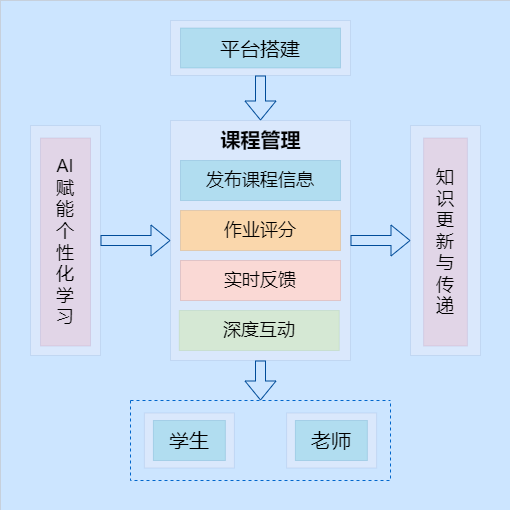

The diagram above was exported from draw.io. Its source (the exported page's mxGraphModel, read from the mxfile embedded in the PNG):
<mxGraphModel dx="1114" dy="777" grid="1" gridSize="10" guides="1" tooltips="1" connect="1" arrows="1" fold="1" page="1" pageScale="1" pageWidth="827" pageHeight="1169" math="0" shadow="0">
  <root>
    <mxCell id="0" />
    <mxCell id="1" parent="0" />
    <mxCell id="_TJkN6-oTygLcxhfRbeR-1" value="" style="rounded=0;whiteSpace=wrap;html=1;fillColor=#cce5ff;strokeColor=#36393d;shadow=0;glass=0;strokeWidth=0;horizontal=0;" parent="1" vertex="1">
      <mxGeometry x="110" y="140" width="510" height="510" as="geometry" />
    </mxCell>
    <mxCell id="_TJkN6-oTygLcxhfRbeR-8" value="&lt;p style=&quot;line-height: 130%;&quot;&gt;&lt;/p&gt;&lt;h3 style=&quot;text-align: center;&quot;&gt;&lt;/h3&gt;&lt;br&gt;&lt;p&gt;&lt;/p&gt;" style="rounded=0;whiteSpace=wrap;html=1;fillColor=#dae8fc;strokeColor=#6c8ebf;strokeWidth=0;align=left;" parent="1" vertex="1">
      <mxGeometry x="280" y="260" width="180" height="240" as="geometry" />
    </mxCell>
    <mxCell id="_TJkN6-oTygLcxhfRbeR-22" value="&lt;h2&gt;&lt;font style=&quot;font-size: 20px;&quot;&gt;课程管理&lt;/font&gt;&lt;/h2&gt;" style="text;html=1;align=center;verticalAlign=middle;resizable=0;points=[];autosize=1;strokeColor=none;fillColor=none;" parent="1" vertex="1">
      <mxGeometry x="320" y="245" width="100" height="70" as="geometry" />
    </mxCell>
    <mxCell id="_TJkN6-oTygLcxhfRbeR-24" value="&lt;span style=&quot;font-size: 18px;&quot;&gt;作业评分&lt;/span&gt;" style="rounded=0;whiteSpace=wrap;html=1;fillColor=#fad7ac;strokeColor=#b46504;strokeWidth=0;align=center;" parent="1" vertex="1">
      <mxGeometry x="290" y="350" width="160" height="40" as="geometry" />
    </mxCell>
    <mxCell id="_TJkN6-oTygLcxhfRbeR-25" value="&lt;font style=&quot;font-size: 18px;&quot;&gt;发布课程信息&lt;/font&gt;" style="rounded=0;whiteSpace=wrap;html=1;fillColor=#b1ddf0;strokeColor=#10739e;strokeWidth=0;" parent="1" vertex="1">
      <mxGeometry x="290" y="300" width="160" height="40" as="geometry" />
    </mxCell>
    <mxCell id="_TJkN6-oTygLcxhfRbeR-26" value="&lt;font style=&quot;font-size: 18px;&quot;&gt;实时反馈&lt;/font&gt;" style="rounded=0;whiteSpace=wrap;html=1;fillColor=#fad9d5;strokeColor=#ae4132;strokeWidth=0;align=center;" parent="1" vertex="1">
      <mxGeometry x="290" y="400" width="160" height="40" as="geometry" />
    </mxCell>
    <mxCell id="_TJkN6-oTygLcxhfRbeR-27" value="&lt;p style=&quot;line-height: 130%;&quot;&gt;&lt;/p&gt;&lt;h3 style=&quot;text-align: center;&quot;&gt;&lt;/h3&gt;&lt;br&gt;&lt;p&gt;&lt;/p&gt;" style="rounded=0;whiteSpace=wrap;html=1;fillColor=#dae8fc;strokeColor=#6c8ebf;strokeWidth=0;align=left;" parent="1" vertex="1">
      <mxGeometry x="396.13" y="552.5" width="90" height="55" as="geometry" />
    </mxCell>
    <mxCell id="_TJkN6-oTygLcxhfRbeR-39" value="&lt;p style=&quot;line-height: 130%;&quot;&gt;&lt;/p&gt;&lt;h3 style=&quot;text-align: center;&quot;&gt;&lt;/h3&gt;&lt;br&gt;&lt;p&gt;&lt;/p&gt;" style="rounded=0;whiteSpace=wrap;html=1;fillColor=#dae8fc;strokeColor=#6c8ebf;strokeWidth=0;align=left;" parent="1" vertex="1">
      <mxGeometry x="140" y="265" width="70" height="230" as="geometry" />
    </mxCell>
    <mxCell id="_TJkN6-oTygLcxhfRbeR-46" value="&lt;font style=&quot;font-size: 18px;&quot;&gt;AI&lt;/font&gt;&lt;div&gt;&lt;font style=&quot;font-size: 18px;&quot;&gt;赋&lt;/font&gt;&lt;/div&gt;&lt;div&gt;&lt;font style=&quot;font-size: 18px;&quot;&gt;能&lt;/font&gt;&lt;/div&gt;&lt;div&gt;&lt;font style=&quot;font-size: 18px;&quot;&gt;个&lt;/font&gt;&lt;/div&gt;&lt;div&gt;&lt;font style=&quot;font-size: 18px;&quot;&gt;性&lt;/font&gt;&lt;/div&gt;&lt;div&gt;&lt;font style=&quot;font-size: 18px;&quot;&gt;化&lt;/font&gt;&lt;/div&gt;&lt;div&gt;&lt;font style=&quot;font-size: 18px;&quot;&gt;学&lt;/font&gt;&lt;/div&gt;&lt;div&gt;&lt;font style=&quot;font-size: 18px;&quot;&gt;习&lt;/font&gt;&lt;/div&gt;" style="rounded=0;whiteSpace=wrap;html=1;fillColor=#e1d5e7;strokeColor=#9673a6;strokeWidth=0;" parent="1" vertex="1">
      <mxGeometry x="150" y="277.5" width="50" height="208" as="geometry" />
    </mxCell>
    <mxCell id="_TJkN6-oTygLcxhfRbeR-49" style="edgeStyle=orthogonalEdgeStyle;rounded=0;orthogonalLoop=1;jettySize=auto;html=1;exitX=0.5;exitY=1;exitDx=0;exitDy=0;" parent="1" edge="1">
      <mxGeometry relative="1" as="geometry">
        <mxPoint x="601.25" y="583.4300000000001" as="sourcePoint" />
        <mxPoint x="601.25" y="583.4300000000001" as="targetPoint" />
      </mxGeometry>
    </mxCell>
    <mxCell id="_TJkN6-oTygLcxhfRbeR-50" style="edgeStyle=orthogonalEdgeStyle;rounded=0;orthogonalLoop=1;jettySize=auto;html=1;exitX=0.5;exitY=1;exitDx=0;exitDy=0;" parent="1" edge="1">
      <mxGeometry relative="1" as="geometry">
        <mxPoint x="601.25" y="583.4300000000001" as="sourcePoint" />
        <mxPoint x="601.25" y="583.4300000000001" as="targetPoint" />
      </mxGeometry>
    </mxCell>
    <mxCell id="9ppd9D-iTVlu-JKmxTXz-1" value="&lt;font style=&quot;font-size: 18px;&quot;&gt;深度互动&lt;/font&gt;" style="rounded=0;whiteSpace=wrap;html=1;fillColor=#d5e8d4;strokeColor=#82b366;strokeWidth=0;align=center;" vertex="1" parent="1">
      <mxGeometry x="288.75" y="450" width="160" height="40" as="geometry" />
    </mxCell>
    <mxCell id="9ppd9D-iTVlu-JKmxTXz-5" value="&lt;font style=&quot;font-size: 20px;&quot;&gt;老师&lt;/font&gt;" style="rounded=0;whiteSpace=wrap;html=1;fillColor=#b1ddf0;strokeColor=#10739e;strokeWidth=0;" vertex="1" parent="1">
      <mxGeometry x="404.88" y="560" width="72" height="40" as="geometry" />
    </mxCell>
    <mxCell id="9ppd9D-iTVlu-JKmxTXz-10" value="&lt;p style=&quot;line-height: 130%;&quot;&gt;&lt;/p&gt;&lt;h3 style=&quot;text-align: center;&quot;&gt;&lt;/h3&gt;&lt;br&gt;&lt;p&gt;&lt;/p&gt;" style="rounded=0;whiteSpace=wrap;html=1;fillColor=#dae8fc;strokeColor=#6c8ebf;strokeWidth=0;align=left;" vertex="1" parent="1">
      <mxGeometry x="520" y="265" width="70" height="230" as="geometry" />
    </mxCell>
    <mxCell id="9ppd9D-iTVlu-JKmxTXz-11" value="&lt;font style=&quot;font-size: 18px;&quot;&gt;知&lt;/font&gt;&lt;div&gt;&lt;font style=&quot;font-size: 18px;&quot;&gt;识&lt;/font&gt;&lt;/div&gt;&lt;div&gt;&lt;font style=&quot;font-size: 18px;&quot;&gt;更&lt;/font&gt;&lt;/div&gt;&lt;div&gt;&lt;font style=&quot;font-size: 18px;&quot;&gt;新&lt;/font&gt;&lt;/div&gt;&lt;div&gt;&lt;font style=&quot;font-size: 18px;&quot;&gt;与&lt;/font&gt;&lt;/div&gt;&lt;div&gt;&lt;font style=&quot;font-size: 18px;&quot;&gt;传&lt;/font&gt;&lt;/div&gt;&lt;div&gt;&lt;font style=&quot;font-size: 18px;&quot;&gt;递&lt;/font&gt;&lt;/div&gt;" style="rounded=0;whiteSpace=wrap;html=1;fillColor=#e1d5e7;strokeColor=#9673a6;strokeWidth=0;" vertex="1" parent="1">
      <mxGeometry x="533.13" y="277.5" width="43.75" height="208" as="geometry" />
    </mxCell>
    <mxCell id="9ppd9D-iTVlu-JKmxTXz-12" value="&lt;p style=&quot;line-height: 130%;&quot;&gt;&lt;/p&gt;&lt;h3 style=&quot;text-align: center;&quot;&gt;&lt;/h3&gt;&lt;br&gt;&lt;p&gt;&lt;/p&gt;" style="rounded=0;whiteSpace=wrap;html=1;fillColor=#dae8fc;strokeColor=#6c8ebf;strokeWidth=0;align=left;" vertex="1" parent="1">
      <mxGeometry x="253.88" y="552.5" width="90" height="55" as="geometry" />
    </mxCell>
    <mxCell id="9ppd9D-iTVlu-JKmxTXz-13" style="edgeStyle=orthogonalEdgeStyle;rounded=0;orthogonalLoop=1;jettySize=auto;html=1;exitX=0.5;exitY=1;exitDx=0;exitDy=0;" edge="1" parent="1">
      <mxGeometry relative="1" as="geometry">
        <mxPoint x="459" y="583.4300000000001" as="sourcePoint" />
        <mxPoint x="459" y="583.4300000000001" as="targetPoint" />
      </mxGeometry>
    </mxCell>
    <mxCell id="9ppd9D-iTVlu-JKmxTXz-14" style="edgeStyle=orthogonalEdgeStyle;rounded=0;orthogonalLoop=1;jettySize=auto;html=1;exitX=0.5;exitY=1;exitDx=0;exitDy=0;" edge="1" parent="1">
      <mxGeometry relative="1" as="geometry">
        <mxPoint x="459" y="583.4300000000001" as="sourcePoint" />
        <mxPoint x="459" y="583.4300000000001" as="targetPoint" />
      </mxGeometry>
    </mxCell>
    <mxCell id="9ppd9D-iTVlu-JKmxTXz-15" value="&lt;font style=&quot;font-size: 20px;&quot;&gt;学生&lt;/font&gt;" style="rounded=0;whiteSpace=wrap;html=1;fillColor=#b1ddf0;strokeColor=#10739e;strokeWidth=0;" vertex="1" parent="1">
      <mxGeometry x="262.88" y="560" width="72" height="40" as="geometry" />
    </mxCell>
    <mxCell id="9ppd9D-iTVlu-JKmxTXz-16" value="" style="swimlane;startSize=0;dashed=1;strokeColor=#0066CC;" vertex="1" parent="1">
      <mxGeometry x="240" y="540" width="260" height="80" as="geometry" />
    </mxCell>
    <mxCell id="9ppd9D-iTVlu-JKmxTXz-19" value="&lt;p style=&quot;line-height: 130%;&quot;&gt;&lt;/p&gt;&lt;h3 style=&quot;text-align: center;&quot;&gt;&lt;/h3&gt;&lt;br&gt;&lt;p&gt;&lt;/p&gt;" style="rounded=0;whiteSpace=wrap;html=1;fillColor=#dae8fc;strokeColor=#6c8ebf;strokeWidth=0;align=left;" vertex="1" parent="1">
      <mxGeometry x="280" y="160" width="180" height="55" as="geometry" />
    </mxCell>
    <mxCell id="9ppd9D-iTVlu-JKmxTXz-20" style="edgeStyle=orthogonalEdgeStyle;rounded=0;orthogonalLoop=1;jettySize=auto;html=1;exitX=0.5;exitY=1;exitDx=0;exitDy=0;" edge="1" parent="1">
      <mxGeometry relative="1" as="geometry">
        <mxPoint x="531.25" y="230.43000000000006" as="sourcePoint" />
        <mxPoint x="531.25" y="230.43000000000006" as="targetPoint" />
      </mxGeometry>
    </mxCell>
    <mxCell id="9ppd9D-iTVlu-JKmxTXz-21" style="edgeStyle=orthogonalEdgeStyle;rounded=0;orthogonalLoop=1;jettySize=auto;html=1;exitX=0.5;exitY=1;exitDx=0;exitDy=0;" edge="1" parent="1">
      <mxGeometry relative="1" as="geometry">
        <mxPoint x="531.25" y="230.43000000000006" as="sourcePoint" />
        <mxPoint x="531.25" y="230.43000000000006" as="targetPoint" />
      </mxGeometry>
    </mxCell>
    <mxCell id="9ppd9D-iTVlu-JKmxTXz-22" value="&lt;font style=&quot;font-size: 20px;&quot;&gt;平台搭建&lt;/font&gt;" style="rounded=0;whiteSpace=wrap;html=1;fillColor=#b1ddf0;strokeColor=#10739e;strokeWidth=0;" vertex="1" parent="1">
      <mxGeometry x="290" y="167.5" width="160" height="40" as="geometry" />
    </mxCell>
    <mxCell id="9ppd9D-iTVlu-JKmxTXz-29" value="" style="shape=flexArrow;endArrow=classic;html=1;rounded=0;exitX=0.5;exitY=1;exitDx=0;exitDy=0;entryX=0.5;entryY=0;entryDx=0;entryDy=0;strokeColor=#004C99;" edge="1" parent="1" source="_TJkN6-oTygLcxhfRbeR-8" target="9ppd9D-iTVlu-JKmxTXz-16">
      <mxGeometry width="50" height="50" relative="1" as="geometry">
        <mxPoint x="460" y="460" as="sourcePoint" />
        <mxPoint x="510" y="410" as="targetPoint" />
      </mxGeometry>
    </mxCell>
    <mxCell id="9ppd9D-iTVlu-JKmxTXz-30" value="" style="shape=flexArrow;endArrow=classic;html=1;rounded=0;exitX=0.5;exitY=1;exitDx=0;exitDy=0;strokeColor=#004C99;" edge="1" parent="1" source="9ppd9D-iTVlu-JKmxTXz-19">
      <mxGeometry width="50" height="50" relative="1" as="geometry">
        <mxPoint x="460" y="460" as="sourcePoint" />
        <mxPoint x="370" y="260" as="targetPoint" />
      </mxGeometry>
    </mxCell>
    <mxCell id="9ppd9D-iTVlu-JKmxTXz-33" value="" style="shape=flexArrow;endArrow=classic;html=1;rounded=0;exitX=1;exitY=0.5;exitDx=0;exitDy=0;entryX=0;entryY=0.5;entryDx=0;entryDy=0;strokeColor=#004C99;" edge="1" parent="1" source="_TJkN6-oTygLcxhfRbeR-39" target="_TJkN6-oTygLcxhfRbeR-8">
      <mxGeometry width="50" height="50" relative="1" as="geometry">
        <mxPoint x="460" y="460" as="sourcePoint" />
        <mxPoint x="510" y="410" as="targetPoint" />
      </mxGeometry>
    </mxCell>
    <mxCell id="9ppd9D-iTVlu-JKmxTXz-34" value="" style="shape=flexArrow;endArrow=classic;html=1;rounded=0;exitX=1;exitY=0.5;exitDx=0;exitDy=0;entryX=0;entryY=0.5;entryDx=0;entryDy=0;strokeColor=#004C99;" edge="1" parent="1" source="_TJkN6-oTygLcxhfRbeR-8" target="9ppd9D-iTVlu-JKmxTXz-10">
      <mxGeometry width="50" height="50" relative="1" as="geometry">
        <mxPoint x="460" y="460" as="sourcePoint" />
        <mxPoint x="510" y="410" as="targetPoint" />
      </mxGeometry>
    </mxCell>
  </root>
</mxGraphModel>